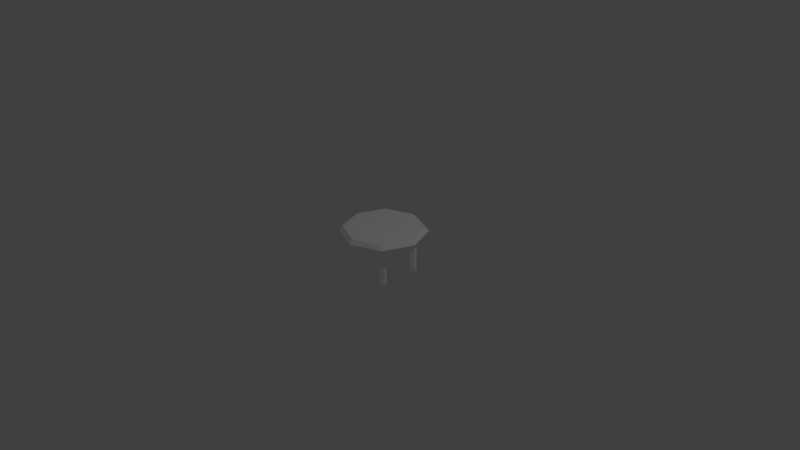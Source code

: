 # Source: Table_-_Circle.blend  (saved by Blender 2.78.0; exported with 4.5.12 LTS)
import bpy
from mathutils import Matrix  # noqa: F401  (used for matrix-valued properties, if any)

bpy.ops.wm.read_factory_settings(use_empty=True)
scene = bpy.context.scene
scene.name = 'Scene'

# ---- collections
col_collection_1 = bpy.data.collections.new('Collection 1'); scene.collection.children.link(col_collection_1)

# ---- materials (node trees are filled in below, after node groups)
mat_material_001 = bpy.data.materials.new('Material.001')
mat_material_001.alpha_threshold = 0.0
mat_material_001.use_transparent_shadow = False
mat_material_001.diffuse_color = (1.0, 1.0, 1.0, 1.0)
mat_material_001.roughness = 0.5
mat_material_001.line_color = (0.0, 0.0, 0.0, 1.0)

# ---- material node trees

# ---- world
world_world = bpy.data.worlds.new('World'); scene.world = world_world
world_world.color = (0.05088, 0.05088, 0.05088)
world_world.use_sun_shadow = False
world_world.sun_shadow_jitter_overblur = 0.0
world_world.cycles.sampling_method = 'MANUAL'

# ---- cameras
cam_camera = bpy.data.cameras.new('Camera')
cam_camera.clip_end = 100.0
cam_camera.lens = 35.0
cam_camera.sensor_width = 32.0
cam_camera.sensor_height = 18.0
cam_camera.ortho_scale = 7.314
cam_camera.dof.focus_distance = 0.0
cam_camera.dof.aperture_fstop = 128.0

# ---- lights
light_lamp = bpy.data.lights.new('Lamp', 'POINT')
light_lamp.transmission_factor = 0.0
light_lamp.cutoff_distance = 30.0
light_lamp.energy = 100.0
light_lamp.shadow_buffer_clip_start = 1.001
light_lamp.shadow_soft_size = 0.1
light_lamp.shadow_maximum_resolution = 0.006
light_lamp.use_absolute_resolution = True

# ---- meshes
me_circle_001 = bpy.data.meshes.new('Circle.001')
me_circle_001.from_pydata([(-0.2146, -0.2146, 0.0), (-0.2017, -0.2629, 0.0), (-0.2371, -0.2983, 0.0), (-0.2854, -0.2854, 0.0), (-0.2983, -0.2371, 0.0), (-0.2629, -0.2017, 0.0), (-0.2146, -0.2146, 0.5), (-0.2017, -0.2629, 0.5), (-0.2371, -0.2983, 0.5), (-0.2854, -0.2854, 0.5), (-0.2983, -0.2371, 0.5), (-0.2629, -0.2017, 0.5), (0.2371, -0.2017, 0.5), (0.2017, -0.2371, 0.5), (0.2146, -0.2854, 0.5), (0.2629, -0.2983, 0.5), (0.2983, -0.2629, 0.5), (0.2854, -0.2146, 0.5), (0.2371, -0.2017, 0.0), (0.2017, -0.2371, 0.0), (0.2146, -0.2854, 0.0), (0.2629, -0.2983, 0.0), (0.2983, -0.2629, 0.0), (0.2854, -0.2146, 0.0), (0.2854, 0.2854, 0.0), (0.2983, 0.2371, 0.0), (0.2629, 0.2017, 0.0), (0.2146, 0.2146, 0.0), (0.2017, 0.2629, 0.0), (0.2371, 0.2983, 0.0), (0.2854, 0.2854, 0.5), (0.2983, 0.2371, 0.5), (0.2629, 0.2017, 0.5), (0.2146, 0.2146, 0.5), (0.2017, 0.2629, 0.5), (0.2371, 0.2983, 0.5), (-0.2629, 0.2983, 0.5), (-0.2983, 0.2629, 0.5), (-0.2854, 0.2146, 0.5), (-0.2371, 0.2017, 0.5), (-0.2017, 0.2371, 0.5), (-0.2146, 0.2854, 0.5), (-0.2629, 0.2983, 0.0), (-0.2983, 0.2629, 0.0), (-0.2854, 0.2146, 0.0), (-0.2371, 0.2017, 0.0), (-0.2017, 0.2371, 0.0), (-0.2146, 0.2854, 0.0), (0.3536, 0.3536, 0.5), (0.5, -3.303e-08, 0.5), (0.3536, -0.3536, 0.5), (-1.391e-08, -0.5, 0.5), (-0.3536, -0.3536, 0.5), (-0.5, 8.419e-08, 0.5), (-0.3536, 0.3536, 0.5), (-6.159e-08, 0.5, 0.5), (0.3889, 0.3889, 0.55), (0.55, -3.708e-08, 0.55), (0.3889, -0.3889, 0.55), (-1.49e-08, -0.55, 0.55), (-0.3889, -0.3889, 0.55), (-0.55, 9.187e-08, 0.55), (-0.3889, 0.3889, 0.55), (-6.735e-08, 0.55, 0.55), (0.5, -3.303e-08, 0.6), (0.3536, 0.3536, 0.6), (0.3536, -0.3536, 0.6), (-1.391e-08, -0.5, 0.6), (-0.3536, -0.3536, 0.6), (-0.5, 8.419e-08, 0.6), (-0.3536, 0.3536, 0.6), (-6.159e-08, 0.5, 0.6), (0.0, 0.0, 0.5), (0.0, 7.451e-09, 0.6)], [], [(0, 6, 7, 1), (2, 1, 7, 8), (2, 8, 9, 3), (4, 3, 9, 10), (4, 10, 11, 5), (6, 0, 5, 11), (18, 12, 17, 23), (19, 13, 12, 18), (19, 20, 14, 13), (21, 15, 14, 20), (21, 22, 16, 15), (23, 17, 16, 22), (24, 30, 31, 25), (26, 25, 31, 32), (26, 32, 33, 27), (28, 27, 33, 34), (28, 34, 35, 29), (29, 35, 30, 24), (42, 36, 41, 47), (43, 37, 36, 42), (43, 44, 38, 37), (45, 39, 38, 44), (45, 46, 40, 39), (47, 41, 40, 46), (49, 48, 56, 57), (50, 49, 57, 58), (51, 50, 58, 59), (52, 51, 59, 60), (53, 52, 60, 61), (54, 53, 61, 62), (55, 54, 62, 63), (48, 55, 63, 56), (57, 56, 65, 64), (58, 57, 64, 66), (59, 58, 66, 67), (60, 59, 67, 68), (61, 60, 68, 69), (62, 61, 69, 70), (63, 62, 70, 71), (56, 63, 71, 65), (48, 49, 72), (49, 50, 72), (50, 51, 72), (51, 52, 72), (52, 53, 72), (53, 54, 72), (54, 55, 72), (55, 48, 72), (64, 65, 73), (66, 64, 73), (67, 66, 73), (68, 67, 73), (69, 68, 73), (70, 69, 73), (71, 70, 73), (65, 71, 73)])
_uv = me_circle_001.uv_layers.new(name='UVTex')
_uv.uv.foreach_set('vector', [0.9475, 0.5392, 0.9475, 0.8088, 0.9212, 0.8088, 0.9212, 0.5392, 0.9606, 0.2696, 0.9737, 0.2696, 0.9737, 0.5392, 0.9606, 0.5392, 0.5378, 0.548, 0.5378, 0.8176, 0.5246, 0.8176, 0.5246, 0.548, 0.4984, 0.548, 0.5246, 0.548, 0.5246, 0.8176, 0.4984, 0.8176, 0.4984, 0.548, 0.4984, 0.8176, 0.4853, 0.8176, 0.4853, 0.548, 0.9475, 0.8088, 0.9475, 0.5392, 0.9606, 0.5392, 0.9606, 0.8088, 1.0, 0.0, 1.0, 0.2696, 0.9869, 0.2696, 0.9869, 8.55e-09, 0.5509, 0.548, 0.5509, 0.8176, 0.5378, 0.8176, 0.5378, 0.548, 0.5509, 0.548, 0.5772, 0.548, 0.5772, 0.8176, 0.5509, 0.8176, 0.5903, 0.548, 0.5903, 0.8176, 0.5772, 0.8176, 0.5772, 0.548, 0.9737, 0.2696, 0.9869, 0.2696, 0.9869, 0.5392, 0.9737, 0.5392, 0.9869, 8.55e-09, 0.9869, 0.2696, 0.9606, 0.2696, 0.9606, 2.551e-09, 0.9475, 0.2696, 0.9475, 0.5392, 0.9212, 0.5392, 0.9212, 0.2696, 0.8004, 0.548, 0.8135, 0.548, 0.8135, 0.8176, 0.8004, 0.8176, 0.6953, 0.548, 0.6953, 0.8176, 0.6822, 0.8176, 0.6822, 0.548, 0.656, 0.548, 0.6822, 0.548, 0.6822, 0.8176, 0.656, 0.8176, 0.656, 0.548, 0.656, 0.8176, 0.6428, 0.8176, 0.6428, 0.548, 0.9606, 0.2696, 0.9606, 0.5392, 0.9475, 0.5392, 0.9475, 0.2696, 0.9212, 0.2696, 0.9212, 0.0, 0.9343, 0.0, 0.9343, 0.2696, 0.6034, 0.548, 0.6034, 0.8176, 0.5903, 0.8176, 0.5903, 0.548, 0.6034, 0.548, 0.6297, 0.548, 0.6297, 0.8176, 0.6034, 0.8176, 0.6428, 0.548, 0.6428, 0.8176, 0.6297, 0.8176, 0.6297, 0.548, 0.9606, 0.5392, 0.9737, 0.5392, 0.9737, 0.8088, 0.9606, 0.8088, 0.9343, 0.2696, 0.9343, 0.0, 0.9606, 0.0, 0.9606, 0.2696, 0.7479, 0.555, 0.7479, 0.7595, 0.7216, 0.773, 0.7216, 0.548, 0.8443, 0.2097, 0.9212, 0.4003, 0.9026, 0.4194, 0.818, 0.2097, 0.9212, 0.01906, 0.8443, 0.2097, 0.818, 0.2097, 0.9026, 0.0, 0.7196, 0.9897, 0.7196, 0.7833, 0.7439, 0.773, 0.7439, 1.0, 0.7479, 0.766, 0.7479, 0.5615, 0.7741, 0.548, 0.7741, 0.773, 0.5095, 0.3772, 0.6516, 0.5231, 0.6416, 0.548, 0.4853, 0.3875, 0.5095, 0.1708, 0.5095, 0.3772, 0.4853, 0.3875, 0.4853, 0.1605, 0.6516, 0.02491, 0.5095, 0.1708, 0.4853, 0.1605, 0.6416, 0.0, 0.7216, 0.548, 0.7216, 0.773, 0.6953, 0.7595, 0.6953, 0.555, 0.818, 0.6291, 0.9026, 0.4194, 0.9212, 0.4385, 0.8443, 0.6291, 0.9026, 0.8388, 0.818, 0.6291, 0.8443, 0.6291, 0.9212, 0.8197, 0.7196, 0.773, 0.7196, 1.0, 0.6953, 0.9897, 0.6953, 0.7833, 0.7741, 0.773, 0.7741, 0.548, 0.8004, 0.5615, 0.8004, 0.766, 0.6516, 0.1605, 0.808, 0.0, 0.818, 0.02491, 0.6759, 0.1708, 0.6516, 0.3875, 0.6516, 0.1605, 0.6759, 0.1708, 0.6759, 0.3772, 0.808, 0.548, 0.6516, 0.3875, 0.6759, 0.3772, 0.818, 0.5231, 0.3431, 0.4982, 0.1421, 0.4982, 0.2426, 0.2491, 0.1421, 0.4982, 0.0, 0.3523, 0.2426, 0.2491, 0.0, 0.3523, 1.565e-08, 0.1459, 0.2426, 0.2491, 1.565e-08, 0.1459, 0.1421, 0.0, 0.2426, 0.2491, 0.1421, 0.0, 0.3431, 4.821e-08, 0.2426, 0.2491, 0.3431, 4.821e-08, 0.4853, 0.1459, 0.2426, 0.2491, 0.4853, 0.1459, 0.4853, 0.3523, 0.2426, 0.2491, 0.4853, 0.3523, 0.3431, 0.4982, 0.2426, 0.2491, 0.1421, 0.9963, 0.0, 0.8504, 0.2426, 0.7472, 0.3431, 0.9963, 0.1421, 0.9963, 0.2426, 0.7472, 0.4853, 0.8504, 0.3431, 0.9963, 0.2426, 0.7472, 0.4853, 0.6441, 0.4853, 0.8504, 0.2426, 0.7472, 0.3431, 0.4982, 0.4853, 0.6441, 0.2426, 0.7472, 0.1421, 0.4982, 0.3431, 0.4982, 0.2426, 0.7472, 1.565e-08, 0.6441, 0.1421, 0.4982, 0.2426, 0.7472, 0.0, 0.8504, 1.565e-08, 0.6441, 0.2426, 0.7472])
me_circle_001.materials.append(mat_material_001)
me_circle_001.use_remesh_preserve_volume = False
me_circle_001.use_remesh_preserve_attributes = False
me_circle_001.use_mirror_vertex_groups = False
me_circle_001.update()

# ---- objects
ob_lamp = bpy.data.objects.new('Lamp', light_lamp)
ob_camera = bpy.data.objects.new('Camera', cam_camera)
ob_circle = bpy.data.objects.new('Circle', me_circle_001)

# ---- transforms, parenting, visibility, modifiers, constraints
ob_lamp.location = (4.076, 1.005, 5.904)
ob_lamp.rotation_euler = (0.6503, 0.05522, 1.866)
ob_lamp.lock_rotations_4d = False
ob_lamp.empty_display_type = 'ARROWS'
ob_lamp.color = (0.0, 0.0, 0.0, 0.0)
ob_lamp.lineart.crease_threshold = 0.0
ob_camera.location = (7.481, -6.508, 5.344)
ob_camera.rotation_euler = (1.109, 0.0, 0.8149)
ob_camera.lock_rotations_4d = False
ob_camera.empty_display_type = 'ARROWS'
ob_camera.color = (0.0, 0.0, 0.0, 0.0)
ob_camera.display_type = 'WIRE'
ob_camera.lineart.crease_threshold = 0.0
ob_circle.location = (0.4345, -0.1387, -4.346e-08)
ob_circle.lock_rotations_4d = False
ob_circle.empty_display_type = 'ARROWS'
ob_circle.lineart.crease_threshold = 0.0

# ---- collection membership
col_collection_1.objects.link(ob_lamp)
col_collection_1.objects.link(ob_camera)
col_collection_1.objects.link(ob_circle)

# ---- scene / render settings (as saved in the file)
scene.camera = ob_camera
scene.frame_start = 1; scene.frame_end = 250; scene.frame_set(1)
scene.render.engine = 'BLENDER_EEVEE_NEXT'
scene.render.resolution_percentage = 50
scene.render.dither_intensity = 0.0
scene.cycles.use_denoising = False
scene.cycles.samples = 128
scene.cycles.sampling_pattern = 'TABULATED_SOBOL'
scene.cycles.light_sampling_threshold = 0.0
scene.cycles.use_adaptive_sampling = False
scene.cycles.use_light_tree = False
scene.cycles.blur_glossy = 0.0
scene.cycles.sample_clamp_indirect = 0.0
scene.view_settings.view_transform = 'Standard'
bpy.context.view_layer.update()
